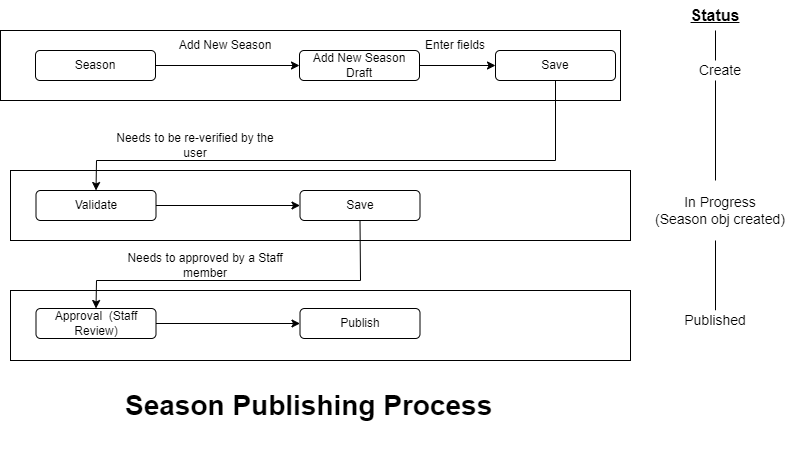

The diagram above was exported from draw.io. Its source (the exported page's mxGraphModel, read from the mxfile embedded in the PNG):
<mxGraphModel dx="1114" dy="916" grid="1" gridSize="10" guides="0" tooltips="1" connect="1" arrows="1" fold="1" page="1" pageScale="1" pageWidth="1169" pageHeight="827" math="0" shadow="0">
  <root>
    <mxCell id="WIyWlLk6GJQsqaUBKTNV-0" />
    <mxCell id="WIyWlLk6GJQsqaUBKTNV-1" parent="WIyWlLk6GJQsqaUBKTNV-0" />
    <mxCell id="vnWDfi9c66wTCI0eNwRz-11" value="Season" style="rounded=1;whiteSpace=wrap;html=1;" parent="WIyWlLk6GJQsqaUBKTNV-1" vertex="1">
      <mxGeometry x="175" y="80" width="120" height="30" as="geometry" />
    </mxCell>
    <mxCell id="vnWDfi9c66wTCI0eNwRz-12" value="" style="endArrow=classic;html=1;rounded=0;exitX=1;exitY=0.5;exitDx=0;exitDy=0;" parent="WIyWlLk6GJQsqaUBKTNV-1" source="vnWDfi9c66wTCI0eNwRz-11" target="vnWDfi9c66wTCI0eNwRz-13" edge="1">
      <mxGeometry width="50" height="50" relative="1" as="geometry">
        <mxPoint x="475" y="490" as="sourcePoint" />
        <mxPoint x="525" y="440" as="targetPoint" />
      </mxGeometry>
    </mxCell>
    <mxCell id="vnWDfi9c66wTCI0eNwRz-13" value="Add New Season Draft" style="rounded=1;whiteSpace=wrap;html=1;" parent="WIyWlLk6GJQsqaUBKTNV-1" vertex="1">
      <mxGeometry x="439" y="80" width="120" height="30" as="geometry" />
    </mxCell>
    <mxCell id="vnWDfi9c66wTCI0eNwRz-14" value="Add New Season" style="text;html=1;strokeColor=none;fillColor=none;align=center;verticalAlign=middle;whiteSpace=wrap;rounded=0;" parent="WIyWlLk6GJQsqaUBKTNV-1" vertex="1">
      <mxGeometry x="315" y="60" width="100" height="30" as="geometry" />
    </mxCell>
    <mxCell id="vnWDfi9c66wTCI0eNwRz-25" value="Save" style="rounded=1;whiteSpace=wrap;html=1;" parent="WIyWlLk6GJQsqaUBKTNV-1" vertex="1">
      <mxGeometry x="635" y="80" width="120" height="30" as="geometry" />
    </mxCell>
    <mxCell id="vnWDfi9c66wTCI0eNwRz-32" value="&lt;h1&gt;Season Publishing Process&lt;/h1&gt;" style="text;html=1;strokeColor=none;fillColor=none;spacing=5;spacingTop=-20;whiteSpace=wrap;overflow=hidden;rounded=0;fontSize=14;" parent="WIyWlLk6GJQsqaUBKTNV-1" vertex="1">
      <mxGeometry x="260" y="410" width="420" height="80" as="geometry" />
    </mxCell>
    <mxCell id="vnWDfi9c66wTCI0eNwRz-33" value="" style="endArrow=classic;html=1;rounded=0;exitX=1;exitY=0.5;exitDx=0;exitDy=0;entryX=0;entryY=0.5;entryDx=0;entryDy=0;" parent="WIyWlLk6GJQsqaUBKTNV-1" source="vnWDfi9c66wTCI0eNwRz-13" target="vnWDfi9c66wTCI0eNwRz-25" edge="1">
      <mxGeometry width="50" height="50" relative="1" as="geometry">
        <mxPoint x="605" y="170" as="sourcePoint" />
        <mxPoint x="749" y="170" as="targetPoint" />
      </mxGeometry>
    </mxCell>
    <mxCell id="vnWDfi9c66wTCI0eNwRz-34" value="Enter fields" style="text;html=1;strokeColor=none;fillColor=none;align=center;verticalAlign=middle;whiteSpace=wrap;rounded=0;" parent="WIyWlLk6GJQsqaUBKTNV-1" vertex="1">
      <mxGeometry x="545" y="60" width="100" height="30" as="geometry" />
    </mxCell>
    <mxCell id="vnWDfi9c66wTCI0eNwRz-40" value="Validate" style="rounded=1;whiteSpace=wrap;html=1;" parent="WIyWlLk6GJQsqaUBKTNV-1" vertex="1">
      <mxGeometry x="175.5" y="220" width="120" height="30" as="geometry" />
    </mxCell>
    <mxCell id="vnWDfi9c66wTCI0eNwRz-41" value="" style="endArrow=classic;html=1;rounded=0;exitX=1;exitY=0.5;exitDx=0;exitDy=0;" parent="WIyWlLk6GJQsqaUBKTNV-1" source="vnWDfi9c66wTCI0eNwRz-40" target="vnWDfi9c66wTCI0eNwRz-42" edge="1">
      <mxGeometry width="50" height="50" relative="1" as="geometry">
        <mxPoint x="475.5" y="675" as="sourcePoint" />
        <mxPoint x="525.5" y="625" as="targetPoint" />
      </mxGeometry>
    </mxCell>
    <mxCell id="vnWDfi9c66wTCI0eNwRz-42" value="Save" style="rounded=1;whiteSpace=wrap;html=1;" parent="WIyWlLk6GJQsqaUBKTNV-1" vertex="1">
      <mxGeometry x="439.5" y="220" width="120" height="30" as="geometry" />
    </mxCell>
    <mxCell id="vnWDfi9c66wTCI0eNwRz-54" value="" style="endArrow=classic;html=1;rounded=0;fontSize=14;exitX=0.5;exitY=1;exitDx=0;exitDy=0;entryX=0.5;entryY=0;entryDx=0;entryDy=0;" parent="WIyWlLk6GJQsqaUBKTNV-1" source="vnWDfi9c66wTCI0eNwRz-25" target="vnWDfi9c66wTCI0eNwRz-40" edge="1">
      <mxGeometry width="50" height="50" relative="1" as="geometry">
        <mxPoint x="390" y="410" as="sourcePoint" />
        <mxPoint x="250" y="190" as="targetPoint" />
        <Array as="points">
          <mxPoint x="695" y="190" />
          <mxPoint x="236" y="190" />
        </Array>
      </mxGeometry>
    </mxCell>
    <mxCell id="vnWDfi9c66wTCI0eNwRz-55" value="Approval&amp;nbsp; (Staff Review)" style="rounded=1;whiteSpace=wrap;html=1;" parent="WIyWlLk6GJQsqaUBKTNV-1" vertex="1">
      <mxGeometry x="175.5" y="338" width="120" height="30" as="geometry" />
    </mxCell>
    <mxCell id="vnWDfi9c66wTCI0eNwRz-56" value="" style="endArrow=classic;html=1;rounded=0;exitX=1;exitY=0.5;exitDx=0;exitDy=0;" parent="WIyWlLk6GJQsqaUBKTNV-1" source="vnWDfi9c66wTCI0eNwRz-55" target="vnWDfi9c66wTCI0eNwRz-57" edge="1">
      <mxGeometry width="50" height="50" relative="1" as="geometry">
        <mxPoint x="475.5" y="858" as="sourcePoint" />
        <mxPoint x="525.5" y="808" as="targetPoint" />
      </mxGeometry>
    </mxCell>
    <mxCell id="vnWDfi9c66wTCI0eNwRz-57" value="Publish" style="rounded=1;whiteSpace=wrap;html=1;" parent="WIyWlLk6GJQsqaUBKTNV-1" vertex="1">
      <mxGeometry x="439.5" y="338" width="120" height="30" as="geometry" />
    </mxCell>
    <mxCell id="vnWDfi9c66wTCI0eNwRz-63" value="" style="endArrow=classic;html=1;rounded=0;fontSize=14;exitX=0.5;exitY=1;exitDx=0;exitDy=0;entryX=0.5;entryY=0;entryDx=0;entryDy=0;" parent="WIyWlLk6GJQsqaUBKTNV-1" source="vnWDfi9c66wTCI0eNwRz-42" target="vnWDfi9c66wTCI0eNwRz-55" edge="1">
      <mxGeometry width="50" height="50" relative="1" as="geometry">
        <mxPoint x="679.5" y="290" as="sourcePoint" />
        <mxPoint x="220" y="445" as="targetPoint" />
        <Array as="points">
          <mxPoint x="500" y="310" />
          <mxPoint x="236" y="310" />
        </Array>
      </mxGeometry>
    </mxCell>
    <mxCell id="vnWDfi9c66wTCI0eNwRz-66" value="" style="rounded=0;whiteSpace=wrap;html=1;fontSize=14;fillColor=none;" parent="WIyWlLk6GJQsqaUBKTNV-1" vertex="1">
      <mxGeometry x="140" y="60" width="620" height="70" as="geometry" />
    </mxCell>
    <mxCell id="vnWDfi9c66wTCI0eNwRz-68" value="" style="rounded=0;whiteSpace=wrap;html=1;fontSize=14;fillColor=none;" parent="WIyWlLk6GJQsqaUBKTNV-1" vertex="1">
      <mxGeometry x="150" y="200" width="620" height="70" as="geometry" />
    </mxCell>
    <mxCell id="vnWDfi9c66wTCI0eNwRz-70" value="" style="rounded=0;whiteSpace=wrap;html=1;fontSize=14;fillColor=none;" parent="WIyWlLk6GJQsqaUBKTNV-1" vertex="1">
      <mxGeometry x="150" y="320" width="620" height="70" as="geometry" />
    </mxCell>
    <mxCell id="9IY6kXp3Y_s-DEy2XipG-2" value="&lt;b&gt;&lt;font style=&quot;font-size: 16px;&quot;&gt;&lt;u&gt;Status&lt;/u&gt;&lt;/font&gt;&lt;/b&gt;" style="text;html=1;strokeColor=none;fillColor=none;align=center;verticalAlign=middle;whiteSpace=wrap;rounded=0;fontSize=14;" parent="WIyWlLk6GJQsqaUBKTNV-1" vertex="1">
      <mxGeometry x="820" y="30" width="70" height="30" as="geometry" />
    </mxCell>
    <mxCell id="9IY6kXp3Y_s-DEy2XipG-9" value="" style="endArrow=none;html=1;rounded=0;fontSize=16;entryX=0.5;entryY=1;entryDx=0;entryDy=0;exitX=0.5;exitY=0;exitDx=0;exitDy=0;" parent="WIyWlLk6GJQsqaUBKTNV-1" source="9IY6kXp3Y_s-DEy2XipG-12" target="9IY6kXp3Y_s-DEy2XipG-2" edge="1">
      <mxGeometry width="50" height="50" relative="1" as="geometry">
        <mxPoint x="930" y="320" as="sourcePoint" />
        <mxPoint x="610" y="120" as="targetPoint" />
      </mxGeometry>
    </mxCell>
    <mxCell id="9IY6kXp3Y_s-DEy2XipG-10" value="Create" style="rounded=0;whiteSpace=wrap;html=1;fontSize=14;fillColor=default;strokeColor=none;" parent="WIyWlLk6GJQsqaUBKTNV-1" vertex="1">
      <mxGeometry x="820" y="90" width="80" height="20" as="geometry" />
    </mxCell>
    <mxCell id="9IY6kXp3Y_s-DEy2XipG-11" value="In Progress&lt;br style=&quot;font-size: 14px;&quot;&gt;(Season obj created)" style="rounded=0;whiteSpace=wrap;html=1;fontSize=14;fillColor=default;strokeColor=none;" parent="WIyWlLk6GJQsqaUBKTNV-1" vertex="1">
      <mxGeometry x="780" y="210" width="160" height="60" as="geometry" />
    </mxCell>
    <mxCell id="9IY6kXp3Y_s-DEy2XipG-12" value="Published" style="rounded=0;whiteSpace=wrap;html=1;fontSize=14;fillColor=default;strokeColor=none;" parent="WIyWlLk6GJQsqaUBKTNV-1" vertex="1">
      <mxGeometry x="810" y="340" width="90" height="20" as="geometry" />
    </mxCell>
    <mxCell id="O9G3sxW8bRP1S-8_B0NZ-0" value="Needs to be re-verified by the user" style="text;html=1;strokeColor=none;fillColor=none;align=center;verticalAlign=middle;whiteSpace=wrap;rounded=0;" vertex="1" parent="WIyWlLk6GJQsqaUBKTNV-1">
      <mxGeometry x="250" y="160" width="170" height="30" as="geometry" />
    </mxCell>
    <mxCell id="O9G3sxW8bRP1S-8_B0NZ-1" value="Needs to approved by a Staff member" style="text;html=1;strokeColor=none;fillColor=none;align=center;verticalAlign=middle;whiteSpace=wrap;rounded=0;" vertex="1" parent="WIyWlLk6GJQsqaUBKTNV-1">
      <mxGeometry x="250" y="280" width="190" height="30" as="geometry" />
    </mxCell>
  </root>
</mxGraphModel>